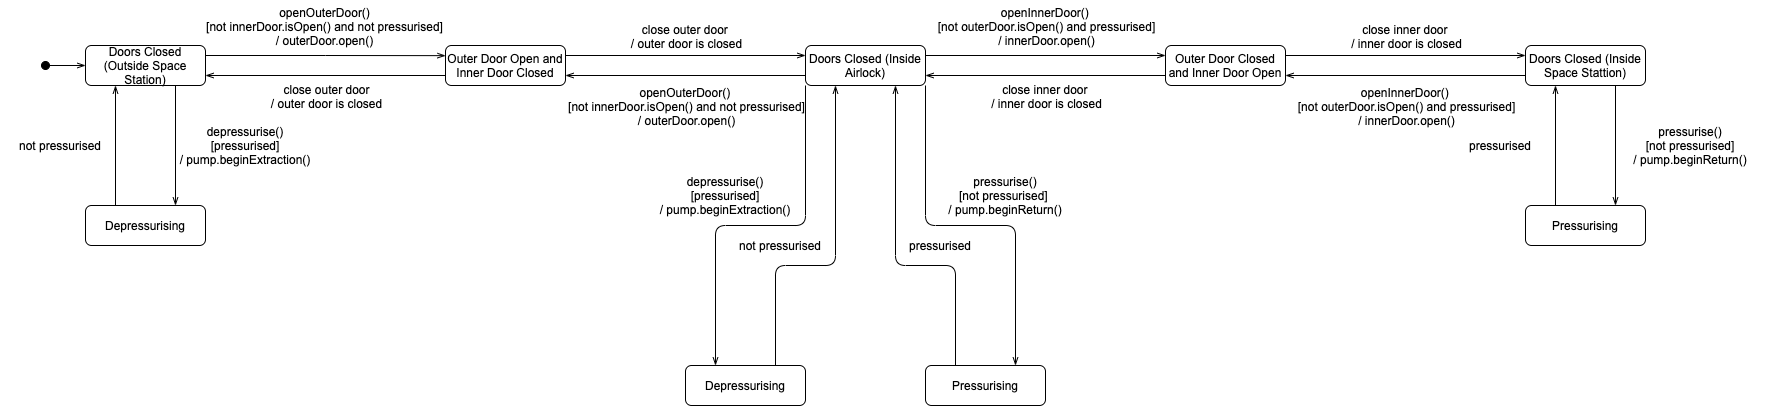

The diagram above was exported from draw.io. Its source (the exported page's mxGraphModel, read from the mxfile embedded in the PNG):
<mxGraphModel dx="786" dy="514" grid="1" gridSize="10" guides="1" tooltips="1" connect="1" arrows="1" fold="1" page="1" pageScale="1" pageWidth="1200" pageHeight="1200" math="0" shadow="0">
  <root>
    <mxCell id="0" />
    <mxCell id="1" parent="0" />
    <mxCell id="CXcp5Xa8o90aTr-R9KPV-1" value="" style="html=1;verticalAlign=bottom;startArrow=oval;startFill=1;endArrow=openThin;startSize=8;endFill=0;entryX=0;entryY=0.5;entryDx=0;entryDy=0;" parent="1" target="CXcp5Xa8o90aTr-R9KPV-2" edge="1">
      <mxGeometry width="60" relative="1" as="geometry">
        <mxPoint x="600" y="400" as="sourcePoint" />
        <mxPoint x="640" y="400" as="targetPoint" />
      </mxGeometry>
    </mxCell>
    <mxCell id="CXcp5Xa8o90aTr-R9KPV-52" style="edgeStyle=orthogonalEdgeStyle;curved=1;orthogonalLoop=1;jettySize=auto;html=1;exitX=1;exitY=0.25;exitDx=0;exitDy=0;fontFamily=Arial;fontSource=https%3A%2F%2Ffonts.googleapis.com%2Fcss%3Ffamily%3DArial;fontSize=12;endArrow=openThin;endFill=0;strokeColor=#000000;" parent="1" source="CXcp5Xa8o90aTr-R9KPV-2" edge="1">
      <mxGeometry relative="1" as="geometry">
        <mxPoint x="999.9999999999999" y="390.1379310344828" as="targetPoint" />
      </mxGeometry>
    </mxCell>
    <mxCell id="CXcp5Xa8o90aTr-R9KPV-64" value="openOuterDoor()&lt;br&gt;[not innerDoor.isOpen() and not pressurised]&lt;br&gt;/ outerDoor.open()" style="edgeLabel;html=1;align=center;verticalAlign=middle;resizable=0;points=[];fontSize=12;fontFamily=Arial;" parent="CXcp5Xa8o90aTr-R9KPV-52" vertex="1" connectable="0">
      <mxGeometry x="-0.0175" y="-2" relative="1" as="geometry">
        <mxPoint y="-32" as="offset" />
      </mxGeometry>
    </mxCell>
    <mxCell id="CXcp5Xa8o90aTr-R9KPV-65" value="close outer door&lt;br&gt;/ outer door is closed" style="edgeLabel;html=1;align=center;verticalAlign=middle;resizable=0;points=[];fontSize=12;fontFamily=Arial;" parent="CXcp5Xa8o90aTr-R9KPV-52" vertex="1" connectable="0">
      <mxGeometry x="-0.0175" y="-2" relative="1" as="geometry">
        <mxPoint x="2" y="38" as="offset" />
      </mxGeometry>
    </mxCell>
    <mxCell id="CXcp5Xa8o90aTr-R9KPV-66" value="close outer door &lt;br&gt;/ outer door is closed" style="edgeLabel;html=1;align=center;verticalAlign=middle;resizable=0;points=[];fontSize=12;fontFamily=Arial;" parent="CXcp5Xa8o90aTr-R9KPV-52" vertex="1" connectable="0">
      <mxGeometry x="-0.0175" y="-2" relative="1" as="geometry">
        <mxPoint x="362" y="-22" as="offset" />
      </mxGeometry>
    </mxCell>
    <mxCell id="CXcp5Xa8o90aTr-R9KPV-67" value="openOuterDoor()&amp;nbsp;&lt;br&gt;[not innerDoor.isOpen() and not pressurised]&lt;br&gt;/ outerDoor.open()" style="edgeLabel;html=1;align=center;verticalAlign=middle;resizable=0;points=[];fontSize=12;fontFamily=Arial;" parent="CXcp5Xa8o90aTr-R9KPV-52" vertex="1" connectable="0">
      <mxGeometry x="-0.0175" y="-2" relative="1" as="geometry">
        <mxPoint x="362" y="48" as="offset" />
      </mxGeometry>
    </mxCell>
    <mxCell id="CXcp5Xa8o90aTr-R9KPV-68" value="openInnerDoor()&amp;nbsp;&lt;br&gt;[not outerDoor.isOpen() and pressurised]&lt;br&gt;/ innerDoor.open()" style="edgeLabel;html=1;align=center;verticalAlign=middle;resizable=0;points=[];fontSize=12;fontFamily=Arial;" parent="CXcp5Xa8o90aTr-R9KPV-52" vertex="1" connectable="0">
      <mxGeometry x="-0.0175" y="-2" relative="1" as="geometry">
        <mxPoint x="722" y="-32" as="offset" />
      </mxGeometry>
    </mxCell>
    <mxCell id="CXcp5Xa8o90aTr-R9KPV-70" value="close inner door &lt;br&gt;/ inner door is closed" style="edgeLabel;html=1;align=center;verticalAlign=middle;resizable=0;points=[];fontSize=12;fontFamily=Arial;" parent="CXcp5Xa8o90aTr-R9KPV-52" vertex="1" connectable="0">
      <mxGeometry x="-0.0175" y="-2" relative="1" as="geometry">
        <mxPoint x="1082" y="-22" as="offset" />
      </mxGeometry>
    </mxCell>
    <mxCell id="CXcp5Xa8o90aTr-R9KPV-71" value="openInnerDoor()&amp;nbsp;&lt;br&gt;[not outerDoor.isOpen() and pressurised]&lt;br&gt;/ innerDoor.open()" style="edgeLabel;html=1;align=center;verticalAlign=middle;resizable=0;points=[];fontSize=12;fontFamily=Arial;" parent="CXcp5Xa8o90aTr-R9KPV-52" vertex="1" connectable="0">
      <mxGeometry x="-0.0175" y="-2" relative="1" as="geometry">
        <mxPoint x="1082" y="48" as="offset" />
      </mxGeometry>
    </mxCell>
    <mxCell id="CXcp5Xa8o90aTr-R9KPV-72" value="close inner door &lt;br&gt;/ inner door is closed" style="edgeLabel;html=1;align=center;verticalAlign=middle;resizable=0;points=[];fontSize=12;fontFamily=Arial;" parent="CXcp5Xa8o90aTr-R9KPV-52" vertex="1" connectable="0">
      <mxGeometry x="-0.0175" y="-2" relative="1" as="geometry">
        <mxPoint x="722" y="38" as="offset" />
      </mxGeometry>
    </mxCell>
    <mxCell id="CXcp5Xa8o90aTr-R9KPV-91" style="edgeStyle=orthogonalEdgeStyle;orthogonalLoop=1;jettySize=auto;html=1;exitX=0.25;exitY=1;exitDx=0;exitDy=0;entryX=0.25;entryY=0;entryDx=0;entryDy=0;fontFamily=Arial;fontSource=https%3A%2F%2Ffonts.googleapis.com%2Fcss%3Ffamily%3DArial;fontSize=12;startArrow=openThin;startFill=0;endArrow=none;endFill=0;strokeColor=#000000;" parent="1" source="CXcp5Xa8o90aTr-R9KPV-2" target="CXcp5Xa8o90aTr-R9KPV-73" edge="1">
      <mxGeometry relative="1" as="geometry" />
    </mxCell>
    <mxCell id="CXcp5Xa8o90aTr-R9KPV-2" value="Doors Closed (Outside Space Station)" style="rounded=1;whiteSpace=wrap;html=1;fontFamily=Arial;fontSource=https%3A%2F%2Ffonts.googleapis.com%2Fcss%3Ffamily%3DArial;" parent="1" vertex="1">
      <mxGeometry x="640" y="380" width="120" height="40" as="geometry" />
    </mxCell>
    <mxCell id="CXcp5Xa8o90aTr-R9KPV-54" style="edgeStyle=orthogonalEdgeStyle;curved=1;orthogonalLoop=1;jettySize=auto;html=1;exitX=0;exitY=0.75;exitDx=0;exitDy=0;entryX=1;entryY=0.75;entryDx=0;entryDy=0;fontFamily=Arial;fontSource=https%3A%2F%2Ffonts.googleapis.com%2Fcss%3Ffamily%3DArial;fontSize=12;endArrow=openThin;endFill=0;strokeColor=#000000;" parent="1" source="CXcp5Xa8o90aTr-R9KPV-53" target="CXcp5Xa8o90aTr-R9KPV-2" edge="1">
      <mxGeometry relative="1" as="geometry" />
    </mxCell>
    <mxCell id="CXcp5Xa8o90aTr-R9KPV-56" style="edgeStyle=orthogonalEdgeStyle;curved=1;orthogonalLoop=1;jettySize=auto;html=1;exitX=1;exitY=0.25;exitDx=0;exitDy=0;entryX=0;entryY=0.25;entryDx=0;entryDy=0;fontFamily=Arial;fontSource=https%3A%2F%2Ffonts.googleapis.com%2Fcss%3Ffamily%3DArial;fontSize=12;endArrow=openThin;endFill=0;strokeColor=#000000;" parent="1" source="CXcp5Xa8o90aTr-R9KPV-53" target="CXcp5Xa8o90aTr-R9KPV-55" edge="1">
      <mxGeometry relative="1" as="geometry" />
    </mxCell>
    <mxCell id="CXcp5Xa8o90aTr-R9KPV-53" value="Outer Door Open and Inner Door Closed" style="rounded=1;whiteSpace=wrap;html=1;fontFamily=Arial;fontSource=https%3A%2F%2Ffonts.googleapis.com%2Fcss%3Ffamily%3DArial;" parent="1" vertex="1">
      <mxGeometry x="1000" y="380" width="120" height="40" as="geometry" />
    </mxCell>
    <mxCell id="CXcp5Xa8o90aTr-R9KPV-57" style="edgeStyle=orthogonalEdgeStyle;curved=1;orthogonalLoop=1;jettySize=auto;html=1;exitX=0;exitY=0.75;exitDx=0;exitDy=0;entryX=1;entryY=0.75;entryDx=0;entryDy=0;fontFamily=Arial;fontSource=https%3A%2F%2Ffonts.googleapis.com%2Fcss%3Ffamily%3DArial;fontSize=12;endArrow=openThin;endFill=0;strokeColor=#000000;" parent="1" source="CXcp5Xa8o90aTr-R9KPV-55" target="CXcp5Xa8o90aTr-R9KPV-53" edge="1">
      <mxGeometry relative="1" as="geometry" />
    </mxCell>
    <mxCell id="CXcp5Xa8o90aTr-R9KPV-59" style="edgeStyle=orthogonalEdgeStyle;curved=1;orthogonalLoop=1;jettySize=auto;html=1;exitX=1;exitY=0.25;exitDx=0;exitDy=0;entryX=0;entryY=0.25;entryDx=0;entryDy=0;fontFamily=Arial;fontSource=https%3A%2F%2Ffonts.googleapis.com%2Fcss%3Ffamily%3DArial;fontSize=12;endArrow=openThin;endFill=0;strokeColor=#000000;" parent="1" source="CXcp5Xa8o90aTr-R9KPV-55" target="CXcp5Xa8o90aTr-R9KPV-58" edge="1">
      <mxGeometry relative="1" as="geometry" />
    </mxCell>
    <mxCell id="CXcp5Xa8o90aTr-R9KPV-60" style="edgeStyle=orthogonalEdgeStyle;curved=1;orthogonalLoop=1;jettySize=auto;html=1;exitX=1;exitY=0.75;exitDx=0;exitDy=0;entryX=0;entryY=0.75;entryDx=0;entryDy=0;fontFamily=Arial;fontSource=https%3A%2F%2Ffonts.googleapis.com%2Fcss%3Ffamily%3DArial;fontSize=12;endArrow=none;endFill=0;strokeColor=#000000;startArrow=openThin;startFill=0;" parent="1" source="CXcp5Xa8o90aTr-R9KPV-55" target="CXcp5Xa8o90aTr-R9KPV-58" edge="1">
      <mxGeometry relative="1" as="geometry" />
    </mxCell>
    <mxCell id="CXcp5Xa8o90aTr-R9KPV-94" style="edgeStyle=orthogonalEdgeStyle;orthogonalLoop=1;jettySize=auto;html=1;exitX=0.75;exitY=1;exitDx=0;exitDy=0;entryX=0.25;entryY=0;entryDx=0;entryDy=0;fontFamily=Arial;fontSource=https%3A%2F%2Ffonts.googleapis.com%2Fcss%3Ffamily%3DArial;fontSize=12;startArrow=openThin;startFill=0;endArrow=none;endFill=0;strokeColor=#000000;" parent="1" source="CXcp5Xa8o90aTr-R9KPV-55" target="CXcp5Xa8o90aTr-R9KPV-85" edge="1">
      <mxGeometry relative="1" as="geometry">
        <Array as="points">
          <mxPoint x="1450" y="600" />
          <mxPoint x="1510" y="600" />
        </Array>
      </mxGeometry>
    </mxCell>
    <mxCell id="CXcp5Xa8o90aTr-R9KPV-102" style="edgeStyle=orthogonalEdgeStyle;orthogonalLoop=1;jettySize=auto;html=1;exitX=0;exitY=1;exitDx=0;exitDy=0;entryX=0.25;entryY=0;entryDx=0;entryDy=0;fontFamily=Arial;fontSource=https%3A%2F%2Ffonts.googleapis.com%2Fcss%3Ffamily%3DArial;fontSize=12;startArrow=none;startFill=0;endArrow=openThin;endFill=0;strokeColor=#000000;" parent="1" source="CXcp5Xa8o90aTr-R9KPV-55" target="CXcp5Xa8o90aTr-R9KPV-99" edge="1">
      <mxGeometry relative="1" as="geometry" />
    </mxCell>
    <mxCell id="CXcp5Xa8o90aTr-R9KPV-55" value="Doors Closed (Inside Airlock)" style="rounded=1;whiteSpace=wrap;html=1;fontFamily=Arial;fontSource=https%3A%2F%2Ffonts.googleapis.com%2Fcss%3Ffamily%3DArial;" parent="1" vertex="1">
      <mxGeometry x="1360" y="380" width="120" height="40" as="geometry" />
    </mxCell>
    <mxCell id="CXcp5Xa8o90aTr-R9KPV-58" value="Outer Door Closed and&amp;nbsp;Inner Door Open" style="rounded=1;whiteSpace=wrap;html=1;fontFamily=Arial;fontSource=https%3A%2F%2Ffonts.googleapis.com%2Fcss%3Ffamily%3DArial;" parent="1" vertex="1">
      <mxGeometry x="1720" y="380" width="120" height="40" as="geometry" />
    </mxCell>
    <mxCell id="CXcp5Xa8o90aTr-R9KPV-61" style="edgeStyle=orthogonalEdgeStyle;curved=1;orthogonalLoop=1;jettySize=auto;html=1;exitX=1;exitY=0.25;exitDx=0;exitDy=0;entryX=0;entryY=0.25;entryDx=0;entryDy=0;fontFamily=Arial;fontSource=https%3A%2F%2Ffonts.googleapis.com%2Fcss%3Ffamily%3DArial;fontSize=12;endArrow=openThin;endFill=0;strokeColor=#000000;" parent="1" target="CXcp5Xa8o90aTr-R9KPV-63" edge="1">
      <mxGeometry relative="1" as="geometry">
        <mxPoint x="1840" y="390" as="sourcePoint" />
      </mxGeometry>
    </mxCell>
    <mxCell id="CXcp5Xa8o90aTr-R9KPV-62" style="edgeStyle=orthogonalEdgeStyle;curved=1;orthogonalLoop=1;jettySize=auto;html=1;exitX=1;exitY=0.75;exitDx=0;exitDy=0;entryX=0;entryY=0.75;entryDx=0;entryDy=0;fontFamily=Arial;fontSource=https%3A%2F%2Ffonts.googleapis.com%2Fcss%3Ffamily%3DArial;fontSize=12;endArrow=none;endFill=0;strokeColor=#000000;startArrow=openThin;startFill=0;" parent="1" target="CXcp5Xa8o90aTr-R9KPV-63" edge="1">
      <mxGeometry relative="1" as="geometry">
        <mxPoint x="1840" y="410" as="sourcePoint" />
      </mxGeometry>
    </mxCell>
    <mxCell id="CXcp5Xa8o90aTr-R9KPV-63" value="Doors Closed (Inside Space Stattion)" style="rounded=1;whiteSpace=wrap;html=1;fontFamily=Arial;fontSource=https%3A%2F%2Ffonts.googleapis.com%2Fcss%3Ffamily%3DArial;" parent="1" vertex="1">
      <mxGeometry x="2080" y="380" width="120" height="40" as="geometry" />
    </mxCell>
    <mxCell id="CXcp5Xa8o90aTr-R9KPV-92" style="edgeStyle=orthogonalEdgeStyle;orthogonalLoop=1;jettySize=auto;html=1;exitX=0.75;exitY=0;exitDx=0;exitDy=0;entryX=0.75;entryY=1;entryDx=0;entryDy=0;fontFamily=Arial;fontSource=https%3A%2F%2Ffonts.googleapis.com%2Fcss%3Ffamily%3DArial;fontSize=12;startArrow=openThin;startFill=0;endArrow=none;endFill=0;strokeColor=#000000;" parent="1" source="CXcp5Xa8o90aTr-R9KPV-73" target="CXcp5Xa8o90aTr-R9KPV-2" edge="1">
      <mxGeometry relative="1" as="geometry" />
    </mxCell>
    <mxCell id="CXcp5Xa8o90aTr-R9KPV-73" value="Depressurising" style="rounded=1;whiteSpace=wrap;html=1;fontFamily=Arial;fontSource=https%3A%2F%2Ffonts.googleapis.com%2Fcss%3Ffamily%3DArial;" parent="1" vertex="1">
      <mxGeometry x="640" y="540" width="120" height="40" as="geometry" />
    </mxCell>
    <mxCell id="CXcp5Xa8o90aTr-R9KPV-97" style="edgeStyle=orthogonalEdgeStyle;orthogonalLoop=1;jettySize=auto;html=1;exitX=0.75;exitY=0;exitDx=0;exitDy=0;entryX=1;entryY=1;entryDx=0;entryDy=0;fontFamily=Arial;fontSource=https%3A%2F%2Ffonts.googleapis.com%2Fcss%3Ffamily%3DArial;fontSize=12;startArrow=openThin;startFill=0;endArrow=none;endFill=0;strokeColor=#000000;" parent="1" source="CXcp5Xa8o90aTr-R9KPV-85" target="CXcp5Xa8o90aTr-R9KPV-55" edge="1">
      <mxGeometry relative="1" as="geometry" />
    </mxCell>
    <mxCell id="CXcp5Xa8o90aTr-R9KPV-85" value="Pressurising" style="rounded=1;whiteSpace=wrap;html=1;fontFamily=Arial;fontSource=https%3A%2F%2Ffonts.googleapis.com%2Fcss%3Ffamily%3DArial;" parent="1" vertex="1">
      <mxGeometry x="1480" y="700" width="120" height="40" as="geometry" />
    </mxCell>
    <mxCell id="CXcp5Xa8o90aTr-R9KPV-87" value="&lt;span style=&quot;background-color: rgb(255 , 255 , 255)&quot;&gt;not pressurised&lt;/span&gt;" style="text;html=1;strokeColor=none;fillColor=none;align=center;verticalAlign=middle;whiteSpace=wrap;rounded=0;labelBackgroundColor=none;fontFamily=Arial;fontSource=https%3A%2F%2Ffonts.googleapis.com%2Fcss%3Ffamily%3DArial;fontSize=12;" parent="1" vertex="1">
      <mxGeometry x="560" y="470" width="110" height="20" as="geometry" />
    </mxCell>
    <mxCell id="CXcp5Xa8o90aTr-R9KPV-88" value="&lt;span style=&quot;background-color: rgb(255 , 255 , 255)&quot;&gt;depressurise()&lt;br&gt;&lt;/span&gt;&lt;span style=&quot;background-color: rgb(255 , 255 , 255)&quot;&gt;[pressurised]&lt;br&gt;/ pump.beginExtraction()&lt;br&gt;&lt;/span&gt;" style="text;html=1;strokeColor=none;fillColor=none;align=center;verticalAlign=middle;whiteSpace=wrap;rounded=0;labelBackgroundColor=none;fontFamily=Arial;fontSource=https%3A%2F%2Ffonts.googleapis.com%2Fcss%3Ffamily%3DArial;fontSize=12;" parent="1" vertex="1">
      <mxGeometry x="730" y="460" width="140" height="40" as="geometry" />
    </mxCell>
    <mxCell id="CXcp5Xa8o90aTr-R9KPV-95" value="&lt;span style=&quot;background-color: rgb(255 , 255 , 255)&quot;&gt;pressurised&lt;/span&gt;" style="text;html=1;strokeColor=none;fillColor=none;align=center;verticalAlign=middle;whiteSpace=wrap;rounded=0;labelBackgroundColor=none;fontFamily=Arial;fontSource=https%3A%2F%2Ffonts.googleapis.com%2Fcss%3Ffamily%3DArial;fontSize=12;" parent="1" vertex="1">
      <mxGeometry x="1440" y="570" width="110" height="20" as="geometry" />
    </mxCell>
    <mxCell id="CXcp5Xa8o90aTr-R9KPV-98" value="&lt;span style=&quot;background-color: rgb(255 , 255 , 255)&quot;&gt;pressurise()&lt;br&gt;&lt;/span&gt;&lt;span style=&quot;background-color: rgb(255 , 255 , 255)&quot;&gt;[not pressurised]&amp;nbsp;&lt;br&gt;/ pump.beginReturn()&lt;br&gt;&lt;/span&gt;" style="text;html=1;strokeColor=none;fillColor=none;align=center;verticalAlign=middle;whiteSpace=wrap;rounded=0;labelBackgroundColor=none;fontFamily=Arial;fontSource=https%3A%2F%2Ffonts.googleapis.com%2Fcss%3Ffamily%3DArial;fontSize=12;" parent="1" vertex="1">
      <mxGeometry x="1480" y="510" width="160" height="40" as="geometry" />
    </mxCell>
    <mxCell id="CXcp5Xa8o90aTr-R9KPV-100" style="edgeStyle=orthogonalEdgeStyle;orthogonalLoop=1;jettySize=auto;html=1;exitX=0.75;exitY=0;exitDx=0;exitDy=0;entryX=0.25;entryY=1;entryDx=0;entryDy=0;fontFamily=Arial;fontSource=https%3A%2F%2Ffonts.googleapis.com%2Fcss%3Ffamily%3DArial;fontSize=12;startArrow=none;startFill=0;endArrow=openThin;endFill=0;strokeColor=#000000;" parent="1" source="CXcp5Xa8o90aTr-R9KPV-99" target="CXcp5Xa8o90aTr-R9KPV-55" edge="1">
      <mxGeometry relative="1" as="geometry">
        <Array as="points">
          <mxPoint x="1330" y="600" />
          <mxPoint x="1390" y="600" />
        </Array>
      </mxGeometry>
    </mxCell>
    <mxCell id="CXcp5Xa8o90aTr-R9KPV-99" value="Depressurising" style="rounded=1;whiteSpace=wrap;html=1;fontFamily=Arial;fontSource=https%3A%2F%2Ffonts.googleapis.com%2Fcss%3Ffamily%3DArial;" parent="1" vertex="1">
      <mxGeometry x="1240" y="700" width="120" height="40" as="geometry" />
    </mxCell>
    <mxCell id="CXcp5Xa8o90aTr-R9KPV-103" value="&lt;span style=&quot;background-color: rgb(255 , 255 , 255)&quot;&gt;not pressurised&lt;/span&gt;" style="text;html=1;strokeColor=none;fillColor=none;align=center;verticalAlign=middle;whiteSpace=wrap;rounded=0;labelBackgroundColor=none;fontFamily=Arial;fontSource=https%3A%2F%2Ffonts.googleapis.com%2Fcss%3Ffamily%3DArial;fontSize=12;" parent="1" vertex="1">
      <mxGeometry x="1280" y="570" width="110" height="20" as="geometry" />
    </mxCell>
    <mxCell id="CXcp5Xa8o90aTr-R9KPV-104" value="&lt;span style=&quot;background-color: rgb(255 , 255 , 255)&quot;&gt;depressurise()&lt;br&gt;[pressurised]&lt;br&gt;/ pump.beginExtraction()&lt;br&gt;&lt;/span&gt;" style="text;html=1;strokeColor=none;fillColor=none;align=center;verticalAlign=middle;whiteSpace=wrap;rounded=0;labelBackgroundColor=none;fontFamily=Arial;fontSource=https%3A%2F%2Ffonts.googleapis.com%2Fcss%3Ffamily%3DArial;fontSize=12;" parent="1" vertex="1">
      <mxGeometry x="1200" y="520" width="160" height="20" as="geometry" />
    </mxCell>
    <mxCell id="CXcp5Xa8o90aTr-R9KPV-106" style="edgeStyle=orthogonalEdgeStyle;orthogonalLoop=1;jettySize=auto;html=1;exitX=0.25;exitY=1;exitDx=0;exitDy=0;entryX=0.25;entryY=0;entryDx=0;entryDy=0;fontFamily=Arial;fontSource=https%3A%2F%2Ffonts.googleapis.com%2Fcss%3Ffamily%3DArial;fontSize=12;startArrow=openThin;startFill=0;endArrow=none;endFill=0;strokeColor=#000000;" parent="1" target="CXcp5Xa8o90aTr-R9KPV-108" edge="1">
      <mxGeometry relative="1" as="geometry">
        <mxPoint x="2110" y="420" as="sourcePoint" />
      </mxGeometry>
    </mxCell>
    <mxCell id="CXcp5Xa8o90aTr-R9KPV-107" style="edgeStyle=orthogonalEdgeStyle;orthogonalLoop=1;jettySize=auto;html=1;exitX=0.75;exitY=0;exitDx=0;exitDy=0;entryX=0.75;entryY=1;entryDx=0;entryDy=0;fontFamily=Arial;fontSource=https%3A%2F%2Ffonts.googleapis.com%2Fcss%3Ffamily%3DArial;fontSize=12;startArrow=openThin;startFill=0;endArrow=none;endFill=0;strokeColor=#000000;" parent="1" source="CXcp5Xa8o90aTr-R9KPV-108" edge="1">
      <mxGeometry relative="1" as="geometry">
        <mxPoint x="2170" y="420" as="targetPoint" />
      </mxGeometry>
    </mxCell>
    <mxCell id="CXcp5Xa8o90aTr-R9KPV-108" value="Pressurising" style="rounded=1;whiteSpace=wrap;html=1;fontFamily=Arial;fontSource=https%3A%2F%2Ffonts.googleapis.com%2Fcss%3Ffamily%3DArial;" parent="1" vertex="1">
      <mxGeometry x="2080" y="540" width="120" height="40" as="geometry" />
    </mxCell>
    <mxCell id="CXcp5Xa8o90aTr-R9KPV-109" value="&lt;span style=&quot;background-color: rgb(255 , 255 , 255)&quot;&gt;pressurised&lt;/span&gt;" style="text;html=1;strokeColor=none;fillColor=none;align=center;verticalAlign=middle;whiteSpace=wrap;rounded=0;labelBackgroundColor=none;fontFamily=Arial;fontSource=https%3A%2F%2Ffonts.googleapis.com%2Fcss%3Ffamily%3DArial;fontSize=12;" parent="1" vertex="1">
      <mxGeometry x="2000" y="470" width="110" height="20" as="geometry" />
    </mxCell>
    <mxCell id="CXcp5Xa8o90aTr-R9KPV-110" value="&lt;span style=&quot;background-color: rgb(255 , 255 , 255)&quot;&gt;pressurise()&lt;br&gt;&lt;/span&gt;&lt;span style=&quot;background-color: rgb(255 , 255 , 255)&quot;&gt;[not pressurised]&lt;br&gt;/ pump.beginReturn()&lt;br&gt;&lt;/span&gt;" style="text;html=1;strokeColor=none;fillColor=none;align=center;verticalAlign=middle;whiteSpace=wrap;rounded=0;labelBackgroundColor=none;fontFamily=Arial;fontSource=https%3A%2F%2Ffonts.googleapis.com%2Fcss%3Ffamily%3DArial;fontSize=12;" parent="1" vertex="1">
      <mxGeometry x="2170" y="460" width="150" height="40" as="geometry" />
    </mxCell>
  </root>
</mxGraphModel>